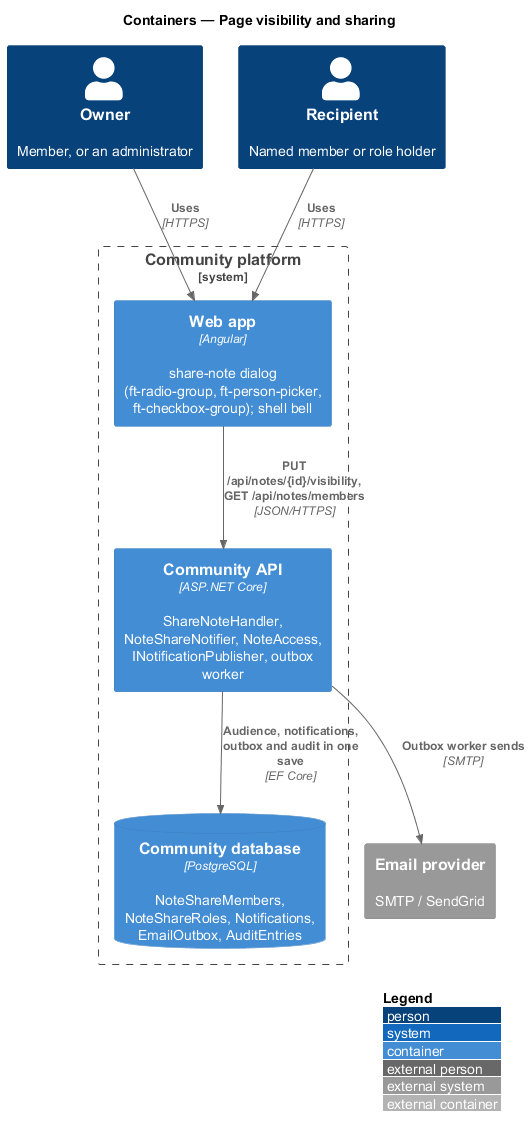

The diagram above was rendered by PlantUML. Its source (embedded in the PNG):
@startuml
!include <C4/C4_Container>
LAYOUT_WITH_LEGEND()
title Containers — Page visibility and sharing
Person(owner, "Owner", "Member, or an administrator")
Person(recipient, "Recipient", "Named member or role holder")
System_Boundary(community, "Community platform") {
  Container(web, "Web app", "Angular", "share-note dialog (ft-radio-group, ft-person-picker, ft-checkbox-group); shell bell")
  Container(api, "Community API", "ASP.NET Core", "ShareNoteHandler, NoteShareNotifier, NoteAccess, INotificationPublisher, outbox worker")
  ContainerDb(db, "Community database", "PostgreSQL", "NoteShareMembers, NoteShareRoles, Notifications, EmailOutbox, AuditEntries")
}
System_Ext(mail, "Email provider", "SMTP / SendGrid")
Rel(owner, web, "Uses", "HTTPS")
Rel(recipient, web, "Uses", "HTTPS")
Rel(web, api, "PUT /api/notes/{id}/visibility, GET /api/notes/members", "JSON/HTTPS")
Rel(api, db, "Audience, notifications, outbox and audit in one save", "EF Core")
Rel(api, mail, "Outbox worker sends", "SMTP")
@enduml